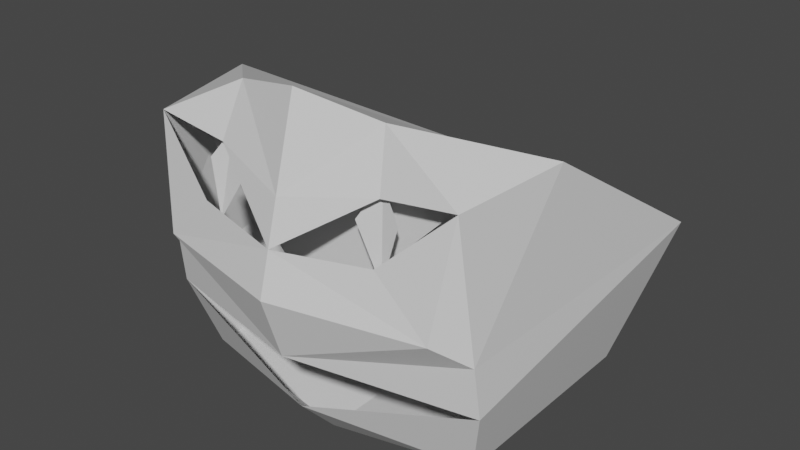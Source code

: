 # Source: test_boss.blend  (saved by Blender 2.80.75; exported with 4.5.12 LTS)
import bpy
from mathutils import Matrix  # noqa: F401  (used for matrix-valued properties, if any)

bpy.ops.wm.read_factory_settings(use_empty=True)
scene = bpy.context.scene
scene.name = 'Scene'

# ---- collections
col_collection = bpy.data.collections.new('Collection'); scene.collection.children.link(col_collection)

# ---- materials (node trees are filled in below, after node groups)
mat_material = bpy.data.materials.new('Material')
mat_material.alpha_threshold = 0.0
mat_material.use_transparent_shadow = False
mat_material.line_color = (0.0, 0.0, 0.0, 1.0)

# ---- material node trees
mat_material.use_nodes = True; mat_material.node_tree.nodes.clear()
_N = mat_material.node_tree.nodes; _L = mat_material.node_tree.links
n0 = _N.new('ShaderNodeOutputMaterial'); n0.name = 'Material Output'; n0.location = (300, 300)
n1 = _N.new('ShaderNodeBsdfPrincipled'); n1.name = 'Principled BSDF'; n1.location = (10, 300)
n1.distribution = 'GGX'
n1.subsurface_method = 'BURLEY'
n1.inputs[2].default_value = 0.4
n1.inputs[3].default_value = 1.45
n1.inputs[27].default_value = (0.0, 0.0, 0.0, 1.0)
n1.inputs[28].default_value = 1.0
_L.new(n1.outputs[0], n0.inputs[0])
n0.is_active_output = True

# ---- world
world_world = bpy.data.worlds.new('World'); scene.world = world_world
world_world.use_nodes = True; world_world.node_tree.nodes.clear()
_N = world_world.node_tree.nodes; _L = world_world.node_tree.links
n0 = _N.new('ShaderNodeOutputWorld'); n0.name = 'World Output'; n0.location = (300, 300)
n1 = _N.new('ShaderNodeBackground'); n1.name = 'Background'; n1.location = (10, 300)
n1.inputs[0].default_value = (0.05088, 0.05088, 0.05088, 1.0)
_L.new(n1.outputs[0], n0.inputs[0])
n0.is_active_output = True
world_world.color = (0.05088, 0.05088, 0.05088)
world_world.use_sun_shadow = False
world_world.sun_shadow_jitter_overblur = 0.0

# ---- meshes
me_cube = bpy.data.meshes.new('Cube')
me_cube.from_pydata([(2.747, 0.4635, 1.589), (2.383, 2.727, -2.467), (2.383, -0.6372, -2.467), (3.0, 3.379, -0.2615), (2.653, -1.06, -0.586), (1.191, -0.9329, 2.11), (2.25, -1.456, -0.2615), (1.34, -1.215, 1.291), (2.483, -1.231, 1.456), (1.451, -1.471, 0.5044), (2.691, -0.9636, -1.364), (0.7769, -0.8567, 1.596), (2.387, -0.8567, 1.467), (0.9531, -1.224, 0.908), (1.41, -1.28, 0.1769), (1.277, -1.086, 1.438), (1.609, -1.208, 0.9991), (-2.747, 0.4635, 1.589), (-2.383, 2.727, -2.467), (-2.383, -0.6372, -2.467), (-1.325e-08, 2.805, -2.888), (-1.325e-08, -1.229, 2.365), (-1.325e-08, -0.7159, -2.888), (-1.325e-08, 3.468, -0.153), (-3.0, 3.379, -0.2615), (-2.653, -1.06, -0.586), (-1.325e-08, -1.955, -0.2615), (-1.191, -0.9329, 2.11), (-1.325e-08, -1.592, 1.052), (-2.25, -1.456, -0.2615), (-1.34, -1.215, 1.291), (-1.325e-08, -1.774, 0.3951), (-2.483, -1.231, 1.456), (-1.451, -1.471, 0.5044), (-1.325e-08, -1.336, -2.203), (-2.691, -0.9636, -1.364), (-1.325e-08, -1.645, -1.232), (-0.7769, -0.8567, 1.596), (-1.325e-08, -0.8567, 0.3733), (-2.387, -0.8567, 1.467), (-1.325e-08, -0.8567, -0.9359), (-0.9531, -1.224, 0.908), (-1.41, -1.28, 0.1769), (-1.277, -1.086, 1.438), (-1.609, -1.208, 0.9991)], [], [(20, 2, 22), (23, 0, 3), (28, 31, 7), (23, 5, 0), (4, 3, 0), (20, 3, 1), (3, 10, 2), (4, 0, 8), (6, 8, 9), (4, 8, 6), (6, 31, 26), (6, 9, 31), (5, 28, 7), (5, 8, 0), (34, 22, 2), (2, 10, 34), (10, 4, 36), (26, 36, 6), (6, 36, 4), (38, 12, 11), (14, 15, 13), (20, 1, 2), (23, 21, 5), (20, 23, 3), (2, 1, 3), (3, 4, 10), (5, 21, 28), (5, 7, 8), (38, 40, 12), (14, 16, 15), (20, 22, 19), (23, 24, 17), (28, 30, 31), (23, 17, 27), (25, 17, 24), (20, 18, 24), (24, 19, 35), (25, 32, 17), (29, 33, 32), (25, 29, 32), (29, 26, 31), (29, 31, 33), (27, 30, 28), (27, 17, 32), (34, 19, 22), (19, 34, 35), (35, 36, 25), (26, 29, 36), (29, 25, 36), (38, 37, 39), (42, 41, 43), (20, 19, 18), (23, 27, 21), (20, 24, 23), (19, 24, 18), (24, 35, 25), (27, 28, 21), (27, 32, 30), (38, 39, 40), (42, 43, 44)])
_uv = me_cube.uv_layers.new(name='UVMap')
_uv.uv.foreach_set('vector', [0.5, 0.75, 0.5625, 1.0, 0.5, 1.0, 0.75, 0.625, 0.875, 0.75, 0.75, 0.75, 0.5625, 0.375, 0.5625, 0.3438, 0.0, 0.0, 0.5, 0.0, 0.4375, 0.25, 0.375, 0.25, 0.25, 0.75, 0.25, 0.5, 0.375, 0.5, 0.625, 0.625, 0.75, 0.75, 0.625, 0.75, 0.25, 0.5, 0.1875, 0.75, 0.125, 0.75, 0.5625, 0.25, 0.375, 0.75, 0.5312, 0.2812, 0.5, 0.2812, 0.5312, 0.2812, 0.5312, 0.3125, 0.5312, 0.25, 0.5312, 0.2812, 0.5, 0.2812, 0.5, 0.3438, 0.5312, 0.375, 0.5, 0.375, 0.5, 0.3125, 0.5312, 0.3125, 0.5312, 0.3438, 0.625, 0.3125, 0.5625, 0.375, 0.5625, 0.3125, 0.625, 0.3125, 0.5312, 0.2812, 0.375, 0.75, 0.0, 0.0, 0.5, 1.0, 0.5625, 1.0, 0.625, 1.0, 0.0, 0.0, 0.0, 0.0, 0.0, 0.0, 0.25, 0.75, 0.0, 0.0, 0.5, 0.375, 0.0, 0.0, 0.5, 0.3438, 0.5, 0.2812, 0.0, 0.0, 0.25, 0.75, 0.5312, 0.3438, 0.5312, 0.2812, 0.5625, 0.3125, 0.5312, 0.3438, 0.5312, 0.2812, 0.5625, 0.3125, 0.5, 0.75, 0.625, 0.75, 0.5625, 1.0, 0.5, 0.0, 0.5, 0.25, 0.4375, 0.25, 0.625, 0.625, 0.75, 0.625, 0.75, 0.75, 0.125, 0.75, 0.125, 0.5, 0.25, 0.5, 0.25, 0.5, 0.25, 0.75, 0.1875, 0.75, 0.625, 0.3125, 0.5, 0.25, 0.5625, 0.375, 0.625, 0.3125, 0.5625, 0.3125, 0.5312, 0.2812, 0.5312, 0.3438, 0.5312, 0.3125, 0.5312, 0.2812, 0.5312, 0.3438, 0.5312, 0.3125, 0.5312, 0.2812, 0.5, 0.75, 0.5, 1.0, 0.5625, 1.0, 0.75, 0.625, 0.75, 0.75, 0.875, 0.75, 0.5625, 0.375, 0.0, 0.0, 0.5625, 0.3438, 0.5, 0.0, 0.375, 0.25, 0.4375, 0.25, 0.25, 0.75, 0.375, 0.5, 0.25, 0.5, 0.625, 0.625, 0.625, 0.75, 0.75, 0.75, 0.25, 0.5, 0.125, 0.75, 0.1875, 0.75, 0.5625, 0.25, 0.5312, 0.2812, 0.375, 0.75, 0.5, 0.2812, 0.5312, 0.3125, 0.5312, 0.2812, 0.5312, 0.25, 0.5, 0.2812, 0.5312, 0.2812, 0.5, 0.3438, 0.5, 0.375, 0.5312, 0.375, 0.5, 0.3125, 0.5312, 0.3438, 0.5312, 0.3125, 0.625, 0.3125, 0.5625, 0.3125, 0.5625, 0.375, 0.625, 0.3125, 0.375, 0.75, 0.5312, 0.2812, 0.0, 0.0, 0.5625, 1.0, 0.5, 1.0, 0.625, 1.0, 0.0, 0.0, 0.0, 0.0, 0.0, 0.0, 0.0, 0.0, 0.25, 0.75, 0.5, 0.375, 0.5, 0.3438, 0.0, 0.0, 0.5, 0.2812, 0.25, 0.75, 0.0, 0.0, 0.5312, 0.3438, 0.5625, 0.3125, 0.5312, 0.2812, 0.5312, 0.3438, 0.5625, 0.3125, 0.5312, 0.2812, 0.5, 0.75, 0.5625, 1.0, 0.625, 0.75, 0.5, 0.0, 0.4375, 0.25, 0.5, 0.25, 0.625, 0.625, 0.75, 0.75, 0.75, 0.625, 0.125, 0.75, 0.25, 0.5, 0.125, 0.5, 0.25, 0.5, 0.1875, 0.75, 0.25, 0.75, 0.625, 0.3125, 0.5625, 0.375, 0.5, 0.25, 0.625, 0.3125, 0.5312, 0.2812, 0.5625, 0.3125, 0.5312, 0.3438, 0.5312, 0.2812, 0.5312, 0.3125, 0.5312, 0.3438, 0.5312, 0.2812, 0.5312, 0.3125])
_ca = me_cube.color_attributes.new('Col', 'BYTE_COLOR', 'CORNER')
_ca.data.foreach_set('color', [0.003035, 0.003035, 0.002732, 1.0, 0.07619, 0.06848, 0.04374, 1.0, 0.3278, 0.2961, 0.1812, 1.0, 0.0, 0.0, 0.0, 1.0, 0.0, 0.0, 0.0, 1.0, 0.0, 0.0, 0.0, 1.0, 1.0, 0.8963, 0.5395, 1.0, 1.0, 0.8963, 0.5395, 1.0, 1.0, 0.8963, 0.5395, 1.0, 0.0, 0.0, 0.0, 1.0, 0.0006071, 0.0006071, 0.0006071, 1.0, 0.0, 0.0, 0.0, 1.0, 0.01938, 0.01764, 0.01229, 1.0, 0.0, 0.0, 0.0, 1.0, 0.0, 0.0, 0.0, 1.0, 0.003035, 0.003035, 0.002732, 1.0, 0.0, 0.0, 0.0, 1.0, 0.001518, 0.001518, 0.001518, 1.0, 0.0, 0.0, 0.0, 1.0, 0.7758, 0.6939, 0.4233, 1.0, 0.07619, 0.06848, 0.04374, 1.0, 0.01938, 0.01764, 0.01229, 1.0, 0.0, 0.0, 0.0, 1.0, 1.0, 0.8963, 0.5395, 1.0, 1.0, 0.8963, 0.5395, 1.0, 1.0, 0.8963, 0.5395, 1.0, 1.0, 0.8963, 0.5395, 1.0, 0.01938, 0.01764, 0.01229, 1.0, 1.0, 0.8963, 0.5395, 1.0, 1.0, 0.8963, 0.5395, 1.0, 1.0, 0.8963, 0.5395, 1.0, 1.0, 0.8963, 0.5395, 1.0, 1.0, 0.8963, 0.5457, 1.0, 1.0, 0.8963, 0.5395, 1.0, 1.0, 0.8963, 0.5395, 1.0, 1.0, 0.8963, 0.5395, 1.0, 0.0006071, 0.0006071, 0.0006071, 1.0, 1.0, 0.8963, 0.5395, 1.0, 1.0, 0.8963, 0.5395, 1.0, 0.0006071, 0.0006071, 0.0006071, 1.0, 1.0, 0.8963, 0.5395, 1.0, 0.0, 0.0, 0.0, 1.0, 0.3325, 0.2961, 0.1812, 1.0, 0.3278, 0.2961, 0.1812, 1.0, 0.07619, 0.06848, 0.04374, 1.0, 0.07619, 0.06848, 0.04374, 1.0, 0.7758, 0.6939, 0.4233, 1.0, 0.3325, 0.2961, 0.1812, 1.0, 0.7758, 0.6939, 0.4233, 1.0, 0.01938, 0.01764, 0.01229, 1.0, 1.0, 0.8963, 0.5583, 1.0, 1.0, 0.8963, 0.5457, 1.0, 1.0, 0.8963, 0.5583, 1.0, 1.0, 0.8963, 0.5395, 1.0, 1.0, 0.8963, 0.5395, 1.0, 1.0, 0.8963, 0.5583, 1.0, 0.01938, 0.01764, 0.01229, 1.0, 1.0, 1.0, 1.0, 1.0, 1.0, 1.0, 1.0, 1.0, 0.8148, 0.9473, 0.8469, 1.0, 0.7305, 0.003677, 0.0, 1.0, 0.7305, 0.003677, 0.0, 1.0, 0.7231, 0.003677, 0.0, 1.0, 0.003035, 0.003035, 0.002732, 1.0, 0.001518, 0.001518, 0.001518, 1.0, 0.07619, 0.06848, 0.04374, 1.0, 0.0, 0.0, 0.0, 1.0, 0.009134, 0.009134, 0.006512, 1.0, 0.0006071, 0.0006071, 0.0006071, 1.0, 0.003035, 0.003035, 0.002732, 1.0, 0.0, 0.0, 0.0, 1.0, 0.0, 0.0, 0.0, 1.0, 0.07619, 0.06848, 0.04374, 1.0, 0.001518, 0.001518, 0.001518, 1.0, 0.0, 0.0, 0.0, 1.0, 0.0, 0.0, 0.0, 1.0, 0.01938, 0.01764, 0.01229, 1.0, 0.7758, 0.6939, 0.4233, 1.0, 0.0006071, 0.0006071, 0.0006071, 1.0, 0.009134, 0.009134, 0.006512, 1.0, 1.0, 0.8963, 0.5395, 1.0, 0.0006071, 0.0006071, 0.0006071, 1.0, 1.0, 0.8963, 0.5395, 1.0, 1.0, 0.8963, 0.5395, 1.0, 1.0, 1.0, 1.0, 1.0, 1.0, 0.8963, 0.5395, 1.0, 1.0, 1.0, 1.0, 1.0, 0.7305, 0.003677, 0.0, 1.0, 0.7305, 0.003677, 0.0, 1.0, 0.7305, 0.003677, 0.0, 1.0, 0.003035, 0.003035, 0.002732, 1.0, 0.3278, 0.2961, 0.1812, 1.0, 0.07619, 0.06848, 0.04374, 1.0, 0.0, 0.0, 0.0, 1.0, 0.0, 0.0, 0.0, 1.0, 0.0, 0.0, 0.0, 1.0, 1.0, 0.8963, 0.5395, 1.0, 1.0, 0.8963, 0.5395, 1.0, 1.0, 0.8963, 0.5395, 1.0, 0.0, 0.0, 0.0, 1.0, 0.0, 0.0, 0.0, 1.0, 0.0006071, 0.0006071, 0.0006071, 1.0, 0.01938, 0.01764, 0.01229, 1.0, 0.0, 0.0, 0.0, 1.0, 0.0, 0.0, 0.0, 1.0, 0.003035, 0.003035, 0.002732, 1.0, 0.001518, 0.001518, 0.001518, 1.0, 0.0, 0.0, 0.0, 1.0, 0.0, 0.0, 0.0, 1.0, 0.07619, 0.06848, 0.04374, 1.0, 0.7758, 0.6939, 0.4233, 1.0, 0.01938, 0.01764, 0.01229, 1.0, 1.0, 0.8963, 0.5395, 1.0, 0.0, 0.0, 0.0, 1.0, 1.0, 0.8963, 0.5395, 1.0, 1.0, 0.8963, 0.5395, 1.0, 1.0, 0.8963, 0.5395, 1.0, 0.01938, 0.01764, 0.01229, 1.0, 1.0, 0.8963, 0.5395, 1.0, 1.0, 0.8963, 0.5395, 1.0, 1.0, 0.8963, 0.5395, 1.0, 1.0, 0.8963, 0.5457, 1.0, 1.0, 0.8963, 0.5395, 1.0, 1.0, 0.8963, 0.5395, 1.0, 1.0, 0.8963, 0.5395, 1.0, 1.0, 0.8963, 0.5395, 1.0, 0.0006071, 0.0006071, 0.0006071, 1.0, 1.0, 0.8963, 0.5395, 1.0, 1.0, 0.8963, 0.5395, 1.0, 0.0006071, 0.0006071, 0.0006071, 1.0, 0.0, 0.0, 0.0, 1.0, 1.0, 0.8963, 0.5395, 1.0, 0.3325, 0.2961, 0.1812, 1.0, 0.07619, 0.06848, 0.04374, 1.0, 0.3278, 0.2961, 0.1812, 1.0, 0.07619, 0.06848, 0.04374, 1.0, 0.3325, 0.2961, 0.1812, 1.0, 0.7758, 0.6939, 0.4233, 1.0, 0.7758, 0.6939, 0.4233, 1.0, 1.0, 0.8963, 0.5583, 1.0, 0.01938, 0.01764, 0.01229, 1.0, 1.0, 0.8963, 0.5457, 1.0, 1.0, 0.8963, 0.5395, 1.0, 1.0, 0.8963, 0.5583, 1.0, 1.0, 0.8963, 0.5395, 1.0, 0.01938, 0.01764, 0.01229, 1.0, 1.0, 0.8963, 0.5583, 1.0, 1.0, 1.0, 1.0, 1.0, 0.8148, 0.9473, 0.8469, 1.0, 1.0, 1.0, 1.0, 1.0, 0.7305, 0.003677, 0.0, 1.0, 0.7231, 0.003677, 0.0, 1.0, 0.7305, 0.003677, 0.0, 1.0, 0.003035, 0.003035, 0.002732, 1.0, 0.07619, 0.06848, 0.04374, 1.0, 0.001518, 0.001518, 0.001518, 1.0, 0.0, 0.0, 0.0, 1.0, 0.0006071, 0.0006071, 0.0006071, 1.0, 0.009134, 0.009134, 0.006512, 1.0, 0.003035, 0.003035, 0.002732, 1.0, 0.0, 0.0, 0.0, 1.0, 0.0, 0.0, 0.0, 1.0, 0.07619, 0.06848, 0.04374, 1.0, 0.0, 0.0, 0.0, 1.0, 0.001518, 0.001518, 0.001518, 1.0, 0.0, 0.0, 0.0, 1.0, 0.7758, 0.6939, 0.4233, 1.0, 0.01938, 0.01764, 0.01229, 1.0, 0.0006071, 0.0006071, 0.0006071, 1.0, 1.0, 0.8963, 0.5395, 1.0, 0.009134, 0.009134, 0.006512, 1.0, 0.0006071, 0.0006071, 0.0006071, 1.0, 1.0, 0.8963, 0.5395, 1.0, 1.0, 0.8963, 0.5395, 1.0, 1.0, 1.0, 1.0, 1.0, 1.0, 1.0, 1.0, 1.0, 1.0, 0.8963, 0.5395, 1.0, 0.7305, 0.003677, 0.0, 1.0, 0.7305, 0.003677, 0.0, 1.0, 0.7305, 0.003677, 0.0, 1.0])
me_cube.materials.append(mat_material)
me_cube.use_remesh_preserve_volume = False
me_cube.use_remesh_preserve_attributes = False
me_cube.use_mirror_vertex_groups = False
me_cube.use_paint_bone_selection = False
me_cube.use_paint_mask = True
me_cube.update()

# ---- objects
ob_cube = bpy.data.objects.new('Cube', me_cube)

# ---- transforms, parenting, visibility, modifiers, constraints
ob_cube.location = (0.0, 0.0, 0.0)
ob_cube.lock_rotations_4d = False
ob_cube.empty_display_type = 'ARROWS'
ob_cube.lineart.crease_threshold = 0.0

# ---- collection membership
col_collection.objects.link(ob_cube)

# ---- scene / render settings (as saved in the file)
scene.frame_start = 1; scene.frame_end = 250; scene.frame_set(1)
scene.render.engine = 'BLENDER_EEVEE_NEXT'
scene.cycles.use_denoising = False
scene.cycles.samples = 128
scene.cycles.sampling_pattern = 'TABULATED_SOBOL'
scene.cycles.use_adaptive_sampling = False
scene.cycles.use_light_tree = False
scene.view_settings.view_transform = 'Filmic'
bpy.context.view_layer.update()

# ---- added for rendering (the .blend has no active camera and no usable light): camera, sun
cam_auto = bpy.data.cameras.new('AutoCamera')
cam_auto.lens = 50.0
cam_auto.sensor_width = 36.0
cam_auto.clip_end = 1000.0
ob_auto_camera = bpy.data.objects.new('AutoCamera', cam_auto)
scene.collection.objects.link(ob_auto_camera)
ob_auto_camera.location = (8.92294, -9.9511, 6.87684)
ob_auto_camera.rotation_euler = (1.09748, -7.21219e-08, 0.694738)
scene.camera = ob_auto_camera
light_auto_sun = bpy.data.lights.new('AutoSun', 'SUN')
light_auto_sun.energy = 3.0
light_auto_sun.angle = 0.0523599
ob_auto_sun = bpy.data.objects.new('AutoSun', light_auto_sun)
scene.collection.objects.link(ob_auto_sun)
ob_auto_sun.rotation_euler = (0.872665, 0.174533, 0.523599)
bpy.context.view_layer.update()
